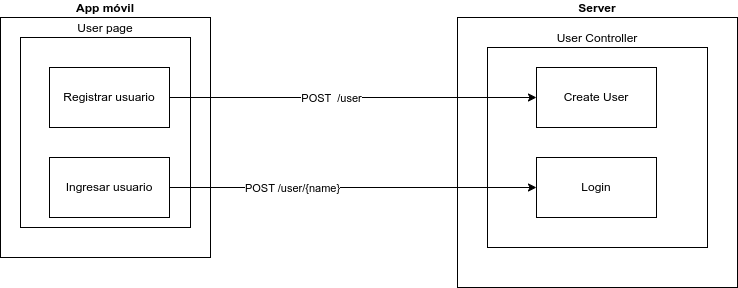

The diagram above was exported from draw.io. Its source (the exported page's mxGraphModel, read from the mxfile embedded in the PNG):
<mxGraphModel dx="1364" dy="771" grid="1" gridSize="10" guides="1" tooltips="1" connect="1" arrows="1" fold="1" page="1" pageScale="1" pageWidth="827" pageHeight="1169" math="0" shadow="0">
  <root>
    <mxCell id="0" />
    <mxCell id="1" parent="0" />
    <mxCell id="Bli4fKGUqPJ7XGGyhpMH-1" value="&lt;b&gt;App móvil&lt;/b&gt;" style="rounded=0;whiteSpace=wrap;html=1;labelPosition=center;verticalLabelPosition=top;align=center;verticalAlign=bottom;" vertex="1" parent="1">
      <mxGeometry x="90" y="160" width="210" height="240" as="geometry" />
    </mxCell>
    <mxCell id="k9q0AHvG4Xp_4CA5fdvB-9" value="&lt;b&gt;Server&lt;/b&gt;" style="rounded=0;whiteSpace=wrap;html=1;labelPosition=center;verticalLabelPosition=top;align=center;verticalAlign=bottom;" vertex="1" parent="1">
      <mxGeometry x="547" y="160" width="280" height="270" as="geometry" />
    </mxCell>
    <mxCell id="k9q0AHvG4Xp_4CA5fdvB-8" value="User page&lt;br&gt;" style="rounded=0;whiteSpace=wrap;html=1;labelPosition=center;verticalLabelPosition=top;align=center;verticalAlign=bottom;" vertex="1" parent="1">
      <mxGeometry x="110" y="180" width="170" height="190" as="geometry" />
    </mxCell>
    <mxCell id="k9q0AHvG4Xp_4CA5fdvB-7" value="User Controller" style="rounded=0;whiteSpace=wrap;html=1;labelPosition=center;verticalLabelPosition=top;align=center;verticalAlign=bottom;" vertex="1" parent="1">
      <mxGeometry x="577" y="190" width="220" height="200" as="geometry" />
    </mxCell>
    <mxCell id="k9q0AHvG4Xp_4CA5fdvB-1" value="Create User" style="rounded=0;whiteSpace=wrap;html=1;labelBackgroundColor=default;" vertex="1" parent="1">
      <mxGeometry x="626" y="210" width="120" height="60" as="geometry" />
    </mxCell>
    <mxCell id="k9q0AHvG4Xp_4CA5fdvB-2" value="Login&lt;br&gt;" style="rounded=0;whiteSpace=wrap;html=1;" vertex="1" parent="1">
      <mxGeometry x="626" y="300" width="120" height="60" as="geometry" />
    </mxCell>
    <mxCell id="k9q0AHvG4Xp_4CA5fdvB-4" style="rounded=0;orthogonalLoop=1;jettySize=auto;html=1;exitX=1;exitY=0.5;exitDx=0;exitDy=0;entryX=0;entryY=0.5;entryDx=0;entryDy=0;" edge="1" parent="1" source="k9q0AHvG4Xp_4CA5fdvB-3" target="k9q0AHvG4Xp_4CA5fdvB-2">
      <mxGeometry relative="1" as="geometry" />
    </mxCell>
    <mxCell id="BC9HNQWb9SdjA5V35wpS-2" value="POST /user/{name}" style="edgeLabel;html=1;align=center;verticalAlign=middle;resizable=0;points=[];" vertex="1" connectable="0" parent="k9q0AHvG4Xp_4CA5fdvB-4">
      <mxGeometry x="-0.3351" relative="1" as="geometry">
        <mxPoint as="offset" />
      </mxGeometry>
    </mxCell>
    <mxCell id="k9q0AHvG4Xp_4CA5fdvB-3" value="Ingresar usuario" style="rounded=0;whiteSpace=wrap;html=1;" vertex="1" parent="1">
      <mxGeometry x="139" y="300" width="120" height="60" as="geometry" />
    </mxCell>
    <mxCell id="k9q0AHvG4Xp_4CA5fdvB-6" style="edgeStyle=orthogonalEdgeStyle;rounded=0;orthogonalLoop=1;jettySize=auto;html=1;exitX=1;exitY=0.5;exitDx=0;exitDy=0;entryX=0;entryY=0.5;entryDx=0;entryDy=0;" edge="1" parent="1" source="k9q0AHvG4Xp_4CA5fdvB-5" target="k9q0AHvG4Xp_4CA5fdvB-1">
      <mxGeometry relative="1" as="geometry" />
    </mxCell>
    <mxCell id="BC9HNQWb9SdjA5V35wpS-1" value="POST&amp;nbsp; /user" style="edgeLabel;html=1;align=center;verticalAlign=middle;resizable=0;points=[];" vertex="1" connectable="0" parent="k9q0AHvG4Xp_4CA5fdvB-6">
      <mxGeometry x="-0.6076" y="-2" relative="1" as="geometry">
        <mxPoint x="89" y="-2" as="offset" />
      </mxGeometry>
    </mxCell>
    <mxCell id="k9q0AHvG4Xp_4CA5fdvB-5" value="Registrar usuario" style="rounded=0;whiteSpace=wrap;html=1;" vertex="1" parent="1">
      <mxGeometry x="139" y="210" width="120" height="60" as="geometry" />
    </mxCell>
  </root>
</mxGraphModel>